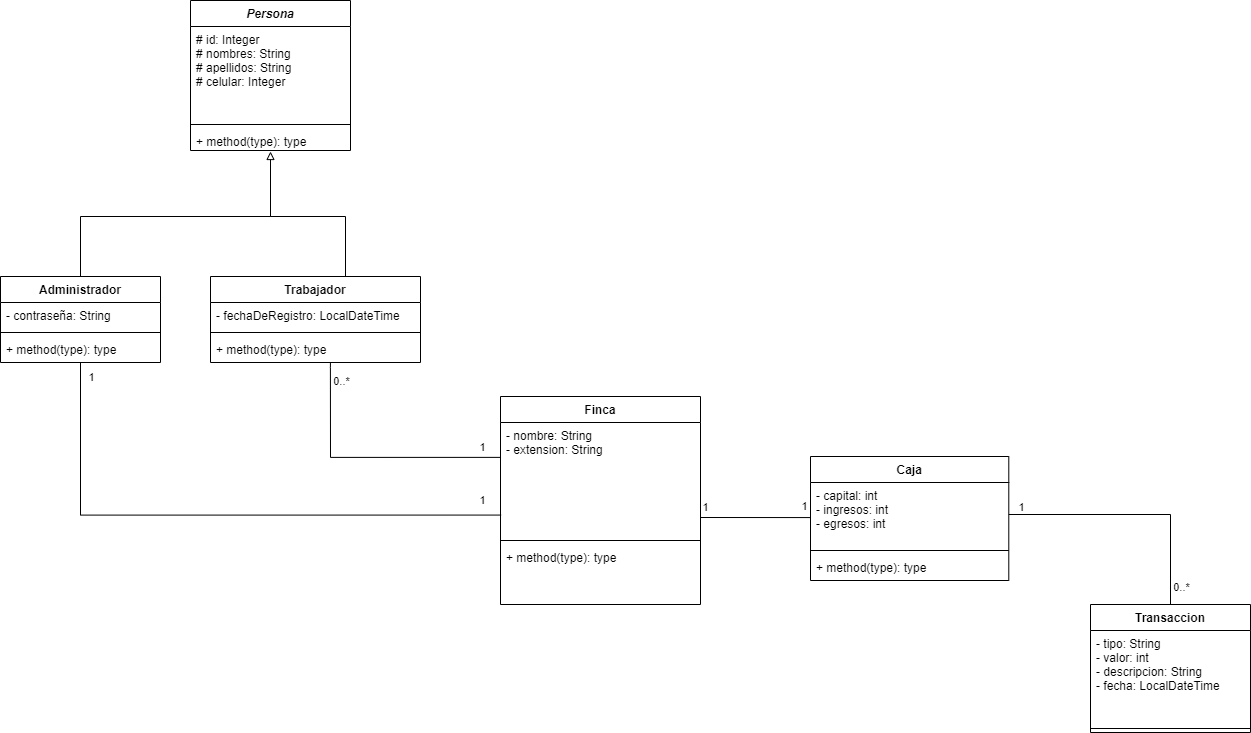

The diagram above was exported from draw.io. Its source (the exported page's mxGraphModel, read from the mxfile embedded in the PNG):
<mxGraphModel dx="1278" dy="580" grid="1" gridSize="10" guides="1" tooltips="1" connect="1" arrows="1" fold="1" page="1" pageScale="1" pageWidth="827" pageHeight="1169" math="0" shadow="0">
  <root>
    <mxCell id="0" />
    <mxCell id="1" parent="0" />
    <mxCell id="7Rb4uL5nKZA3PTE6cxX4-18" style="edgeStyle=elbowEdgeStyle;rounded=0;orthogonalLoop=1;jettySize=auto;html=1;elbow=vertical;endArrow=block;endFill=0;entryX=0.5;entryY=1.045;entryDx=0;entryDy=0;entryPerimeter=0;exitX=0.5;exitY=0;exitDx=0;exitDy=0;" parent="1" source="7Rb4uL5nKZA3PTE6cxX4-21" target="7Rb4uL5nKZA3PTE6cxX4-8" edge="1">
      <mxGeometry relative="1" as="geometry">
        <mxPoint x="210" y="310" as="sourcePoint" />
        <mxPoint x="424" y="210" as="targetPoint" />
        <Array as="points">
          <mxPoint x="380" y="260" />
        </Array>
      </mxGeometry>
    </mxCell>
    <mxCell id="7Rb4uL5nKZA3PTE6cxX4-19" style="edgeStyle=elbowEdgeStyle;rounded=0;orthogonalLoop=1;jettySize=auto;elbow=vertical;html=1;endArrow=none;endFill=0;exitX=0.5;exitY=0;exitDx=0;exitDy=0;" parent="1" edge="1">
      <mxGeometry relative="1" as="geometry">
        <mxPoint x="475" y="320" as="sourcePoint" />
        <mxPoint x="400" y="210" as="targetPoint" />
        <Array as="points">
          <mxPoint x="400" y="260" />
          <mxPoint x="410" y="250" />
          <mxPoint x="410" y="250" />
          <mxPoint x="400" y="250" />
          <mxPoint x="430" y="250" />
        </Array>
      </mxGeometry>
    </mxCell>
    <mxCell id="KCy_aGvjGRjCLpMu5CeW-11" style="edgeStyle=orthogonalEdgeStyle;rounded=0;orthogonalLoop=1;jettySize=auto;html=1;entryX=0.003;entryY=0.812;entryDx=0;entryDy=0;entryPerimeter=0;endArrow=none;endFill=0;" parent="1" source="7Rb4uL5nKZA3PTE6cxX4-21" target="UUDrUfpzeW0LDnOytUD7-6" edge="1">
      <mxGeometry relative="1" as="geometry" />
    </mxCell>
    <mxCell id="KCy_aGvjGRjCLpMu5CeW-14" value="1" style="edgeLabel;html=1;align=center;verticalAlign=middle;resizable=0;points=[];" parent="KCy_aGvjGRjCLpMu5CeW-11" vertex="1" connectable="0">
      <mxGeometry x="0.9336" relative="1" as="geometry">
        <mxPoint y="-14.57" as="offset" />
      </mxGeometry>
    </mxCell>
    <mxCell id="KCy_aGvjGRjCLpMu5CeW-15" value="1" style="edgeLabel;html=1;align=center;verticalAlign=middle;resizable=0;points=[];" parent="KCy_aGvjGRjCLpMu5CeW-11" vertex="1" connectable="0">
      <mxGeometry x="-0.9519" y="1" relative="1" as="geometry">
        <mxPoint x="9" as="offset" />
      </mxGeometry>
    </mxCell>
    <mxCell id="KCy_aGvjGRjCLpMu5CeW-10" style="edgeStyle=orthogonalEdgeStyle;rounded=0;orthogonalLoop=1;jettySize=auto;html=1;endArrow=none;endFill=0;entryX=-0.002;entryY=0.306;entryDx=0;entryDy=0;entryPerimeter=0;exitX=0.571;exitY=1.023;exitDx=0;exitDy=0;exitPerimeter=0;" parent="1" source="OA-vBFPvF3_h8HWb2t4L-104" target="UUDrUfpzeW0LDnOytUD7-6" edge="1">
      <mxGeometry relative="1" as="geometry">
        <mxPoint x="640" y="530" as="targetPoint" />
        <mxPoint x="460.03999999999996" y="395.688" as="sourcePoint" />
        <Array as="points">
          <mxPoint x="460" y="411" />
          <mxPoint x="460" y="531" />
        </Array>
      </mxGeometry>
    </mxCell>
    <mxCell id="KCy_aGvjGRjCLpMu5CeW-12" value="0..*" style="edgeLabel;html=1;align=center;verticalAlign=middle;resizable=0;points=[];" parent="KCy_aGvjGRjCLpMu5CeW-10" vertex="1" connectable="0">
      <mxGeometry x="-0.6983" y="2" relative="1" as="geometry">
        <mxPoint x="8.07" y="-21.9" as="offset" />
      </mxGeometry>
    </mxCell>
    <mxCell id="KCy_aGvjGRjCLpMu5CeW-13" value="1" style="edgeLabel;html=1;align=center;verticalAlign=middle;resizable=0;points=[];" parent="KCy_aGvjGRjCLpMu5CeW-10" vertex="1" connectable="0">
      <mxGeometry x="0.8637" y="-1" relative="1" as="geometry">
        <mxPoint y="-11" as="offset" />
      </mxGeometry>
    </mxCell>
    <mxCell id="7Rb4uL5nKZA3PTE6cxX4-5" value="Persona" style="swimlane;fontStyle=3;align=center;verticalAlign=top;childLayout=stackLayout;horizontal=1;startSize=26;horizontalStack=0;resizeParent=1;resizeParentMax=0;resizeLast=0;collapsible=1;marginBottom=0;" parent="1" vertex="1">
      <mxGeometry x="320" y="44" width="160" height="150" as="geometry" />
    </mxCell>
    <mxCell id="7Rb4uL5nKZA3PTE6cxX4-6" value="# id: Integer&#10;# nombres: String&#10;# apellidos: String&#10;# celular: Integer" style="text;strokeColor=none;fillColor=none;align=left;verticalAlign=top;spacingLeft=4;spacingRight=4;overflow=hidden;rotatable=0;points=[[0,0.5],[1,0.5]];portConstraint=eastwest;" parent="7Rb4uL5nKZA3PTE6cxX4-5" vertex="1">
      <mxGeometry y="26" width="160" height="94" as="geometry" />
    </mxCell>
    <mxCell id="7Rb4uL5nKZA3PTE6cxX4-7" value="" style="line;strokeWidth=1;fillColor=none;align=left;verticalAlign=middle;spacingTop=-1;spacingLeft=3;spacingRight=3;rotatable=0;labelPosition=right;points=[];portConstraint=eastwest;" parent="7Rb4uL5nKZA3PTE6cxX4-5" vertex="1">
      <mxGeometry y="120" width="160" height="8" as="geometry" />
    </mxCell>
    <mxCell id="7Rb4uL5nKZA3PTE6cxX4-8" value="+ method(type): type" style="text;strokeColor=none;fillColor=none;align=left;verticalAlign=top;spacingLeft=4;spacingRight=4;overflow=hidden;rotatable=0;points=[[0,0.5],[1,0.5]];portConstraint=eastwest;" parent="7Rb4uL5nKZA3PTE6cxX4-5" vertex="1">
      <mxGeometry y="128" width="160" height="22" as="geometry" />
    </mxCell>
    <mxCell id="KCy_aGvjGRjCLpMu5CeW-4" style="rounded=0;orthogonalLoop=1;jettySize=auto;html=1;endArrow=none;endFill=0;exitX=1;exitY=0.5;exitDx=0;exitDy=0;entryX=0.5;entryY=0;entryDx=0;entryDy=0;" parent="1" source="OA-vBFPvF3_h8HWb2t4L-44" target="OA-vBFPvF3_h8HWb2t4L-79" edge="1">
      <mxGeometry relative="1" as="geometry">
        <mxPoint x="578.29" y="250" as="sourcePoint" />
        <mxPoint x="868.29" y="560" as="targetPoint" />
        <Array as="points">
          <mxPoint x="1300" y="558" />
        </Array>
      </mxGeometry>
    </mxCell>
    <mxCell id="KCy_aGvjGRjCLpMu5CeW-6" value="1" style="edgeLabel;html=1;align=center;verticalAlign=middle;resizable=0;points=[];" parent="KCy_aGvjGRjCLpMu5CeW-4" vertex="1" connectable="0">
      <mxGeometry x="0.9057" y="2" relative="1" as="geometry">
        <mxPoint x="-152" y="-86.28999999999998" as="offset" />
      </mxGeometry>
    </mxCell>
    <mxCell id="ic3MWIPXPQuBRhgqgUxB-4" value="0..*" style="edgeLabel;html=1;align=center;verticalAlign=middle;resizable=0;points=[];" vertex="1" connectable="0" parent="KCy_aGvjGRjCLpMu5CeW-4">
      <mxGeometry x="0.8602" y="4" relative="1" as="geometry">
        <mxPoint x="6" as="offset" />
      </mxGeometry>
    </mxCell>
    <mxCell id="OA-vBFPvF3_h8HWb2t4L-89" style="edgeStyle=none;rounded=0;orthogonalLoop=1;jettySize=auto;html=1;endArrow=none;endFill=0;exitX=-0.001;exitY=0.548;exitDx=0;exitDy=0;exitPerimeter=0;" parent="1" source="OA-vBFPvF3_h8HWb2t4L-44" edge="1">
      <mxGeometry relative="1" as="geometry">
        <mxPoint x="830" y="561" as="targetPoint" />
        <mxPoint x="980" y="561" as="sourcePoint" />
      </mxGeometry>
    </mxCell>
    <mxCell id="OA-vBFPvF3_h8HWb2t4L-94" value="1" style="edgeLabel;html=1;align=center;verticalAlign=middle;resizable=0;points=[];" parent="OA-vBFPvF3_h8HWb2t4L-89" vertex="1" connectable="0">
      <mxGeometry x="0.9187" y="1" relative="1" as="geometry">
        <mxPoint y="-11.76" as="offset" />
      </mxGeometry>
    </mxCell>
    <mxCell id="OA-vBFPvF3_h8HWb2t4L-96" value="1" style="edgeLabel;html=1;align=center;verticalAlign=middle;resizable=0;points=[];" parent="OA-vBFPvF3_h8HWb2t4L-89" vertex="1" connectable="0">
      <mxGeometry x="-0.8883" y="-1" relative="1" as="geometry">
        <mxPoint y="-10.07" as="offset" />
      </mxGeometry>
    </mxCell>
    <mxCell id="OA-vBFPvF3_h8HWb2t4L-101" value="Trabajador" style="swimlane;fontStyle=1;align=center;verticalAlign=top;childLayout=stackLayout;horizontal=1;startSize=26;horizontalStack=0;resizeParent=1;resizeParentMax=0;resizeLast=0;collapsible=1;marginBottom=0;" parent="1" vertex="1">
      <mxGeometry x="340" y="320" width="210" height="86" as="geometry" />
    </mxCell>
    <mxCell id="OA-vBFPvF3_h8HWb2t4L-102" value="- fechaDeRegistro: LocalDateTime" style="text;strokeColor=none;fillColor=none;align=left;verticalAlign=top;spacingLeft=4;spacingRight=4;overflow=hidden;rotatable=0;points=[[0,0.5],[1,0.5]];portConstraint=eastwest;" parent="OA-vBFPvF3_h8HWb2t4L-101" vertex="1">
      <mxGeometry y="26" width="210" height="26" as="geometry" />
    </mxCell>
    <mxCell id="OA-vBFPvF3_h8HWb2t4L-103" value="" style="line;strokeWidth=1;fillColor=none;align=left;verticalAlign=middle;spacingTop=-1;spacingLeft=3;spacingRight=3;rotatable=0;labelPosition=right;points=[];portConstraint=eastwest;" parent="OA-vBFPvF3_h8HWb2t4L-101" vertex="1">
      <mxGeometry y="52" width="210" height="8" as="geometry" />
    </mxCell>
    <mxCell id="OA-vBFPvF3_h8HWb2t4L-104" value="+ method(type): type" style="text;strokeColor=none;fillColor=none;align=left;verticalAlign=top;spacingLeft=4;spacingRight=4;overflow=hidden;rotatable=0;points=[[0,0.5],[1,0.5]];portConstraint=eastwest;" parent="OA-vBFPvF3_h8HWb2t4L-101" vertex="1">
      <mxGeometry y="60" width="210" height="26" as="geometry" />
    </mxCell>
    <mxCell id="UUDrUfpzeW0LDnOytUD7-5" value="Finca" style="swimlane;fontStyle=1;align=center;verticalAlign=top;childLayout=stackLayout;horizontal=1;startSize=26;horizontalStack=0;resizeParent=1;resizeParentMax=0;resizeLast=0;collapsible=1;marginBottom=0;" parent="1" vertex="1">
      <mxGeometry x="630" y="440" width="200" height="208" as="geometry" />
    </mxCell>
    <mxCell id="UUDrUfpzeW0LDnOytUD7-6" value="- nombre: String&#10;- extension: String" style="text;strokeColor=none;fillColor=none;align=left;verticalAlign=top;spacingLeft=4;spacingRight=4;overflow=hidden;rotatable=0;points=[[0,0.5],[1,0.5]];portConstraint=eastwest;" parent="UUDrUfpzeW0LDnOytUD7-5" vertex="1">
      <mxGeometry y="26" width="200" height="114" as="geometry" />
    </mxCell>
    <mxCell id="UUDrUfpzeW0LDnOytUD7-7" value="" style="line;strokeWidth=1;fillColor=none;align=left;verticalAlign=middle;spacingTop=-1;spacingLeft=3;spacingRight=3;rotatable=0;labelPosition=right;points=[];portConstraint=eastwest;" parent="UUDrUfpzeW0LDnOytUD7-5" vertex="1">
      <mxGeometry y="140" width="200" height="8" as="geometry" />
    </mxCell>
    <mxCell id="UUDrUfpzeW0LDnOytUD7-8" value="+ method(type): type" style="text;strokeColor=none;fillColor=none;align=left;verticalAlign=top;spacingLeft=4;spacingRight=4;overflow=hidden;rotatable=0;points=[[0,0.5],[1,0.5]];portConstraint=eastwest;" parent="UUDrUfpzeW0LDnOytUD7-5" vertex="1">
      <mxGeometry y="148" width="200" height="60" as="geometry" />
    </mxCell>
    <mxCell id="OA-vBFPvF3_h8HWb2t4L-43" value="Caja" style="swimlane;fontStyle=1;align=center;verticalAlign=top;childLayout=stackLayout;horizontal=1;startSize=26;horizontalStack=0;resizeParent=1;resizeParentMax=0;resizeLast=0;collapsible=1;marginBottom=0;" parent="1" vertex="1">
      <mxGeometry x="940" y="500" width="198.29" height="124" as="geometry" />
    </mxCell>
    <mxCell id="OA-vBFPvF3_h8HWb2t4L-44" value="- capital: int&#10;- ingresos: int&#10;- egresos: int" style="text;strokeColor=none;fillColor=none;align=left;verticalAlign=top;spacingLeft=4;spacingRight=4;overflow=hidden;rotatable=0;points=[[0,0.5],[1,0.5]];portConstraint=eastwest;" parent="OA-vBFPvF3_h8HWb2t4L-43" vertex="1">
      <mxGeometry y="26" width="198.29" height="64" as="geometry" />
    </mxCell>
    <mxCell id="OA-vBFPvF3_h8HWb2t4L-45" value="" style="line;strokeWidth=1;fillColor=none;align=left;verticalAlign=middle;spacingTop=-1;spacingLeft=3;spacingRight=3;rotatable=0;labelPosition=right;points=[];portConstraint=eastwest;" parent="OA-vBFPvF3_h8HWb2t4L-43" vertex="1">
      <mxGeometry y="90" width="198.29" height="8" as="geometry" />
    </mxCell>
    <mxCell id="OA-vBFPvF3_h8HWb2t4L-46" value="+ method(type): type" style="text;strokeColor=none;fillColor=none;align=left;verticalAlign=top;spacingLeft=4;spacingRight=4;overflow=hidden;rotatable=0;points=[[0,0.5],[1,0.5]];portConstraint=eastwest;" parent="OA-vBFPvF3_h8HWb2t4L-43" vertex="1">
      <mxGeometry y="98" width="198.29" height="26" as="geometry" />
    </mxCell>
    <mxCell id="OA-vBFPvF3_h8HWb2t4L-79" value="Transaccion" style="swimlane;fontStyle=1;align=center;verticalAlign=top;childLayout=stackLayout;horizontal=1;startSize=26;horizontalStack=0;resizeParent=1;resizeParentMax=0;resizeLast=0;collapsible=1;marginBottom=0;" parent="1" vertex="1">
      <mxGeometry x="1220" y="648" width="160" height="128" as="geometry" />
    </mxCell>
    <mxCell id="OA-vBFPvF3_h8HWb2t4L-80" value="- tipo: String&#10;- valor: int&#10;- descripcion: String&#10;- fecha: LocalDateTime" style="text;strokeColor=none;fillColor=none;align=left;verticalAlign=top;spacingLeft=4;spacingRight=4;overflow=hidden;rotatable=0;points=[[0,0.5],[1,0.5]];portConstraint=eastwest;" parent="OA-vBFPvF3_h8HWb2t4L-79" vertex="1">
      <mxGeometry y="26" width="160" height="94" as="geometry" />
    </mxCell>
    <mxCell id="OA-vBFPvF3_h8HWb2t4L-81" value="" style="line;strokeWidth=1;fillColor=none;align=left;verticalAlign=middle;spacingTop=-1;spacingLeft=3;spacingRight=3;rotatable=0;labelPosition=right;points=[];portConstraint=eastwest;" parent="OA-vBFPvF3_h8HWb2t4L-79" vertex="1">
      <mxGeometry y="120" width="160" height="8" as="geometry" />
    </mxCell>
    <mxCell id="7Rb4uL5nKZA3PTE6cxX4-21" value="Administrador" style="swimlane;fontStyle=1;align=center;verticalAlign=top;childLayout=stackLayout;horizontal=1;startSize=26;horizontalStack=0;resizeParent=1;resizeParentMax=0;resizeLast=0;collapsible=1;marginBottom=0;" parent="1" vertex="1">
      <mxGeometry x="130" y="320" width="160" height="86" as="geometry" />
    </mxCell>
    <mxCell id="7Rb4uL5nKZA3PTE6cxX4-22" value="- contraseña: String" style="text;strokeColor=none;fillColor=none;align=left;verticalAlign=top;spacingLeft=4;spacingRight=4;overflow=hidden;rotatable=0;points=[[0,0.5],[1,0.5]];portConstraint=eastwest;" parent="7Rb4uL5nKZA3PTE6cxX4-21" vertex="1">
      <mxGeometry y="26" width="160" height="26" as="geometry" />
    </mxCell>
    <mxCell id="7Rb4uL5nKZA3PTE6cxX4-23" value="" style="line;strokeWidth=1;fillColor=none;align=left;verticalAlign=middle;spacingTop=-1;spacingLeft=3;spacingRight=3;rotatable=0;labelPosition=right;points=[];portConstraint=eastwest;" parent="7Rb4uL5nKZA3PTE6cxX4-21" vertex="1">
      <mxGeometry y="52" width="160" height="8" as="geometry" />
    </mxCell>
    <mxCell id="7Rb4uL5nKZA3PTE6cxX4-24" value="+ method(type): type" style="text;strokeColor=none;fillColor=none;align=left;verticalAlign=top;spacingLeft=4;spacingRight=4;overflow=hidden;rotatable=0;points=[[0,0.5],[1,0.5]];portConstraint=eastwest;" parent="7Rb4uL5nKZA3PTE6cxX4-21" vertex="1">
      <mxGeometry y="60" width="160" height="26" as="geometry" />
    </mxCell>
  </root>
</mxGraphModel>